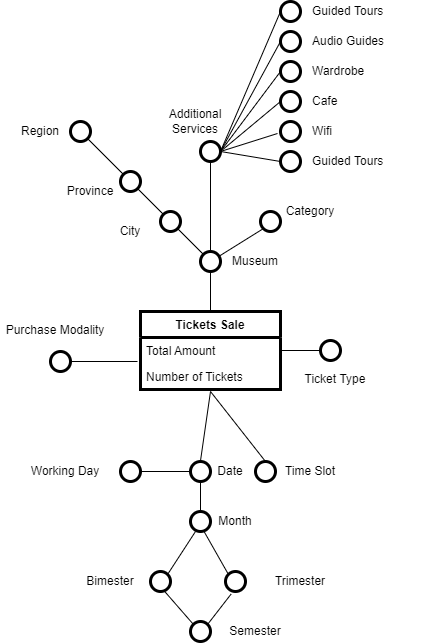

The diagram above was exported from draw.io. Its source (the exported page's mxGraphModel, read from the mxfile embedded in the PNG):
<mxGraphModel dx="1422" dy="754" grid="1" gridSize="10" guides="1" tooltips="1" connect="1" arrows="1" fold="1" page="1" pageScale="1" pageWidth="850" pageHeight="1100" math="0" shadow="0" extFonts="Permanent Marker^https://fonts.googleapis.com/css?family=Permanent+Marker">
  <root>
    <mxCell id="0" />
    <mxCell id="1" parent="0" />
    <mxCell id="JSpKC8t5HP37LYLRDpCb-2" value="Tickets Sale" style="swimlane;fontStyle=1;childLayout=stackLayout;horizontal=1;startSize=26;horizontalStack=0;resizeParent=1;resizeParentMax=0;resizeLast=0;collapsible=1;marginBottom=0;strokeWidth=3;" vertex="1" parent="1">
      <mxGeometry x="340" y="330" width="140" height="78" as="geometry" />
    </mxCell>
    <mxCell id="JSpKC8t5HP37LYLRDpCb-3" value="Total Amount" style="text;strokeColor=none;fillColor=none;align=left;verticalAlign=top;spacingLeft=4;spacingRight=4;overflow=hidden;rotatable=0;points=[[0,0.5],[1,0.5]];portConstraint=eastwest;" vertex="1" parent="JSpKC8t5HP37LYLRDpCb-2">
      <mxGeometry y="26" width="140" height="26" as="geometry" />
    </mxCell>
    <mxCell id="JSpKC8t5HP37LYLRDpCb-4" value="Number of Tickets" style="text;strokeColor=none;fillColor=none;align=left;verticalAlign=top;spacingLeft=4;spacingRight=4;overflow=hidden;rotatable=0;points=[[0,0.5],[1,0.5]];portConstraint=eastwest;" vertex="1" parent="JSpKC8t5HP37LYLRDpCb-2">
      <mxGeometry y="52" width="140" height="26" as="geometry" />
    </mxCell>
    <mxCell id="JSpKC8t5HP37LYLRDpCb-7" value="" style="endArrow=none;html=1;exitX=0.5;exitY=0;exitDx=0;exitDy=0;" edge="1" parent="1" source="JSpKC8t5HP37LYLRDpCb-2">
      <mxGeometry width="50" height="50" relative="1" as="geometry">
        <mxPoint x="400" y="430" as="sourcePoint" />
        <mxPoint x="410" y="290" as="targetPoint" />
      </mxGeometry>
    </mxCell>
    <mxCell id="JSpKC8t5HP37LYLRDpCb-8" value="Museum" style="text;html=1;strokeColor=none;fillColor=none;align=center;verticalAlign=middle;whiteSpace=wrap;rounded=0;" vertex="1" parent="1">
      <mxGeometry x="435" y="270" width="40" height="20" as="geometry" />
    </mxCell>
    <mxCell id="JSpKC8t5HP37LYLRDpCb-9" value="" style="ellipse;whiteSpace=wrap;html=1;aspect=fixed;strokeWidth=3;" vertex="1" parent="1">
      <mxGeometry x="400" y="270" width="20" height="20" as="geometry" />
    </mxCell>
    <mxCell id="JSpKC8t5HP37LYLRDpCb-10" value="Category" style="text;html=1;strokeColor=none;fillColor=none;align=center;verticalAlign=middle;whiteSpace=wrap;rounded=0;" vertex="1" parent="1">
      <mxGeometry x="490" y="220" width="40" height="20" as="geometry" />
    </mxCell>
    <mxCell id="JSpKC8t5HP37LYLRDpCb-11" value="" style="endArrow=none;html=1;entryX=0;entryY=1;entryDx=0;entryDy=0;" edge="1" parent="1" source="JSpKC8t5HP37LYLRDpCb-9" target="JSpKC8t5HP37LYLRDpCb-12">
      <mxGeometry width="50" height="50" relative="1" as="geometry">
        <mxPoint x="370" y="340" as="sourcePoint" />
        <mxPoint x="420" y="290" as="targetPoint" />
      </mxGeometry>
    </mxCell>
    <mxCell id="JSpKC8t5HP37LYLRDpCb-12" value="" style="ellipse;whiteSpace=wrap;html=1;aspect=fixed;strokeWidth=3;" vertex="1" parent="1">
      <mxGeometry x="460" y="230" width="20" height="20" as="geometry" />
    </mxCell>
    <mxCell id="JSpKC8t5HP37LYLRDpCb-14" value="" style="ellipse;whiteSpace=wrap;html=1;aspect=fixed;strokeWidth=3;" vertex="1" parent="1">
      <mxGeometry x="360" y="230" width="20" height="20" as="geometry" />
    </mxCell>
    <mxCell id="JSpKC8t5HP37LYLRDpCb-15" value="" style="ellipse;whiteSpace=wrap;html=1;aspect=fixed;strokeWidth=3;" vertex="1" parent="1">
      <mxGeometry x="320" y="190" width="20" height="20" as="geometry" />
    </mxCell>
    <mxCell id="JSpKC8t5HP37LYLRDpCb-16" value="" style="ellipse;whiteSpace=wrap;html=1;aspect=fixed;strokeWidth=3;" vertex="1" parent="1">
      <mxGeometry x="270" y="140" width="20" height="20" as="geometry" />
    </mxCell>
    <mxCell id="JSpKC8t5HP37LYLRDpCb-18" value="" style="endArrow=none;html=1;entryX=1;entryY=1;entryDx=0;entryDy=0;exitX=0;exitY=0;exitDx=0;exitDy=0;" edge="1" parent="1" source="JSpKC8t5HP37LYLRDpCb-9" target="JSpKC8t5HP37LYLRDpCb-14">
      <mxGeometry width="50" height="50" relative="1" as="geometry">
        <mxPoint x="427.76833553756774" y="283.7029401324261" as="sourcePoint" />
        <mxPoint x="472.92893218813447" y="247.07106781186553" as="targetPoint" />
      </mxGeometry>
    </mxCell>
    <mxCell id="JSpKC8t5HP37LYLRDpCb-20" value="" style="ellipse;whiteSpace=wrap;html=1;aspect=fixed;strokeWidth=3;" vertex="1" parent="1">
      <mxGeometry x="400" y="160" width="20" height="20" as="geometry" />
    </mxCell>
    <mxCell id="JSpKC8t5HP37LYLRDpCb-21" value="" style="endArrow=none;html=1;entryX=0.5;entryY=1;entryDx=0;entryDy=0;exitX=0.5;exitY=0;exitDx=0;exitDy=0;" edge="1" parent="1" source="JSpKC8t5HP37LYLRDpCb-9" target="JSpKC8t5HP37LYLRDpCb-20">
      <mxGeometry width="50" height="50" relative="1" as="geometry">
        <mxPoint x="427.76833553756774" y="283.7029401324261" as="sourcePoint" />
        <mxPoint x="472.92893218813447" y="247.07106781186553" as="targetPoint" />
      </mxGeometry>
    </mxCell>
    <mxCell id="JSpKC8t5HP37LYLRDpCb-22" value="" style="endArrow=none;html=1;entryX=1;entryY=1;entryDx=0;entryDy=0;" edge="1" parent="1" source="JSpKC8t5HP37LYLRDpCb-14" target="JSpKC8t5HP37LYLRDpCb-15">
      <mxGeometry width="50" height="50" relative="1" as="geometry">
        <mxPoint x="359.99893218813446" y="235.85893218813447" as="sourcePoint" />
        <mxPoint x="340" y="210" as="targetPoint" />
      </mxGeometry>
    </mxCell>
    <mxCell id="JSpKC8t5HP37LYLRDpCb-23" value="" style="endArrow=none;html=1;entryX=1;entryY=1;entryDx=0;entryDy=0;exitX=0;exitY=0;exitDx=0;exitDy=0;" edge="1" parent="1" source="JSpKC8t5HP37LYLRDpCb-15" target="JSpKC8t5HP37LYLRDpCb-16">
      <mxGeometry width="50" height="50" relative="1" as="geometry">
        <mxPoint x="320" y="190" as="sourcePoint" />
        <mxPoint x="294.1410678118655" y="170.00106781186554" as="targetPoint" />
      </mxGeometry>
    </mxCell>
    <mxCell id="JSpKC8t5HP37LYLRDpCb-24" value="Additional Services" style="text;html=1;strokeColor=none;fillColor=none;align=center;verticalAlign=middle;whiteSpace=wrap;rounded=0;" vertex="1" parent="1">
      <mxGeometry x="375" y="130" width="40" height="20" as="geometry" />
    </mxCell>
    <mxCell id="JSpKC8t5HP37LYLRDpCb-25" value="City" style="text;html=1;strokeColor=none;fillColor=none;align=center;verticalAlign=middle;whiteSpace=wrap;rounded=0;" vertex="1" parent="1">
      <mxGeometry x="310" y="240" width="40" height="20" as="geometry" />
    </mxCell>
    <mxCell id="JSpKC8t5HP37LYLRDpCb-26" value="Province" style="text;html=1;strokeColor=none;fillColor=none;align=center;verticalAlign=middle;whiteSpace=wrap;rounded=0;" vertex="1" parent="1">
      <mxGeometry x="270" y="200" width="40" height="20" as="geometry" />
    </mxCell>
    <mxCell id="JSpKC8t5HP37LYLRDpCb-27" value="Region" style="text;html=1;strokeColor=none;fillColor=none;align=center;verticalAlign=middle;whiteSpace=wrap;rounded=0;" vertex="1" parent="1">
      <mxGeometry x="220" y="140" width="40" height="20" as="geometry" />
    </mxCell>
    <mxCell id="JSpKC8t5HP37LYLRDpCb-28" value="" style="ellipse;whiteSpace=wrap;html=1;aspect=fixed;strokeWidth=3;" vertex="1" parent="1">
      <mxGeometry x="520" y="359" width="20" height="20" as="geometry" />
    </mxCell>
    <mxCell id="JSpKC8t5HP37LYLRDpCb-30" value="" style="endArrow=none;html=1;exitX=1;exitY=0.5;exitDx=0;exitDy=0;entryX=0;entryY=0.5;entryDx=0;entryDy=0;" edge="1" parent="1" source="JSpKC8t5HP37LYLRDpCb-3" target="JSpKC8t5HP37LYLRDpCb-28">
      <mxGeometry width="50" height="50" relative="1" as="geometry">
        <mxPoint x="460" y="330" as="sourcePoint" />
        <mxPoint x="510" y="280" as="targetPoint" />
      </mxGeometry>
    </mxCell>
    <mxCell id="JSpKC8t5HP37LYLRDpCb-31" value="Ticket Type" style="text;html=1;strokeColor=none;fillColor=none;align=center;verticalAlign=middle;whiteSpace=wrap;rounded=0;" vertex="1" parent="1">
      <mxGeometry x="495" y="388" width="80" height="20" as="geometry" />
    </mxCell>
    <mxCell id="JSpKC8t5HP37LYLRDpCb-32" value="" style="ellipse;whiteSpace=wrap;html=1;aspect=fixed;strokeWidth=3;" vertex="1" parent="1">
      <mxGeometry x="250" y="370" width="20" height="20" as="geometry" />
    </mxCell>
    <mxCell id="JSpKC8t5HP37LYLRDpCb-33" value="" style="endArrow=none;html=1;exitX=1;exitY=0.5;exitDx=0;exitDy=0;" edge="1" parent="1" source="JSpKC8t5HP37LYLRDpCb-32">
      <mxGeometry width="50" height="50" relative="1" as="geometry">
        <mxPoint x="490" y="379" as="sourcePoint" />
        <mxPoint x="337" y="380" as="targetPoint" />
      </mxGeometry>
    </mxCell>
    <mxCell id="JSpKC8t5HP37LYLRDpCb-34" value="Purchase Modality" style="text;html=1;strokeColor=none;fillColor=none;align=center;verticalAlign=middle;whiteSpace=wrap;rounded=0;" vertex="1" parent="1">
      <mxGeometry x="200" y="339" width="110" height="20" as="geometry" />
    </mxCell>
    <mxCell id="JSpKC8t5HP37LYLRDpCb-35" value="" style="ellipse;whiteSpace=wrap;html=1;aspect=fixed;strokeWidth=3;" vertex="1" parent="1">
      <mxGeometry x="455" y="480" width="20" height="20" as="geometry" />
    </mxCell>
    <mxCell id="JSpKC8t5HP37LYLRDpCb-36" value="" style="ellipse;whiteSpace=wrap;html=1;aspect=fixed;strokeWidth=3;" vertex="1" parent="1">
      <mxGeometry x="390" y="480" width="20" height="20" as="geometry" />
    </mxCell>
    <mxCell id="JSpKC8t5HP37LYLRDpCb-37" value="" style="ellipse;whiteSpace=wrap;html=1;aspect=fixed;strokeWidth=3;" vertex="1" parent="1">
      <mxGeometry x="390" y="530" width="20" height="20" as="geometry" />
    </mxCell>
    <mxCell id="JSpKC8t5HP37LYLRDpCb-38" value="" style="ellipse;whiteSpace=wrap;html=1;aspect=fixed;strokeWidth=3;" vertex="1" parent="1">
      <mxGeometry x="350" y="590" width="20" height="20" as="geometry" />
    </mxCell>
    <mxCell id="JSpKC8t5HP37LYLRDpCb-39" value="" style="ellipse;whiteSpace=wrap;html=1;aspect=fixed;strokeWidth=3;" vertex="1" parent="1">
      <mxGeometry x="425" y="590" width="20" height="20" as="geometry" />
    </mxCell>
    <mxCell id="JSpKC8t5HP37LYLRDpCb-40" value="" style="ellipse;whiteSpace=wrap;html=1;aspect=fixed;strokeWidth=3;" vertex="1" parent="1">
      <mxGeometry x="390" y="640" width="20" height="20" as="geometry" />
    </mxCell>
    <mxCell id="JSpKC8t5HP37LYLRDpCb-42" value="" style="ellipse;whiteSpace=wrap;html=1;aspect=fixed;strokeWidth=3;" vertex="1" parent="1">
      <mxGeometry x="320" y="480" width="20" height="20" as="geometry" />
    </mxCell>
    <mxCell id="JSpKC8t5HP37LYLRDpCb-43" value="" style="endArrow=none;html=1;entryX=0.5;entryY=0;entryDx=0;entryDy=0;" edge="1" parent="1" target="JSpKC8t5HP37LYLRDpCb-35">
      <mxGeometry width="50" height="50" relative="1" as="geometry">
        <mxPoint x="410" y="410" as="sourcePoint" />
        <mxPoint x="510" y="490" as="targetPoint" />
      </mxGeometry>
    </mxCell>
    <mxCell id="JSpKC8t5HP37LYLRDpCb-44" value="Time Slot" style="text;html=1;strokeColor=none;fillColor=none;align=center;verticalAlign=middle;whiteSpace=wrap;rounded=0;" vertex="1" parent="1">
      <mxGeometry x="470" y="480" width="80" height="20" as="geometry" />
    </mxCell>
    <mxCell id="JSpKC8t5HP37LYLRDpCb-45" value="Date" style="text;html=1;strokeColor=none;fillColor=none;align=center;verticalAlign=middle;whiteSpace=wrap;rounded=0;" vertex="1" parent="1">
      <mxGeometry x="390" y="480" width="80" height="20" as="geometry" />
    </mxCell>
    <mxCell id="JSpKC8t5HP37LYLRDpCb-46" value="Month" style="text;html=1;strokeColor=none;fillColor=none;align=center;verticalAlign=middle;whiteSpace=wrap;rounded=0;" vertex="1" parent="1">
      <mxGeometry x="395" y="530" width="80" height="20" as="geometry" />
    </mxCell>
    <mxCell id="JSpKC8t5HP37LYLRDpCb-47" value="Bimester" style="text;html=1;strokeColor=none;fillColor=none;align=center;verticalAlign=middle;whiteSpace=wrap;rounded=0;" vertex="1" parent="1">
      <mxGeometry x="270" y="590" width="80" height="20" as="geometry" />
    </mxCell>
    <mxCell id="JSpKC8t5HP37LYLRDpCb-48" value="Trimester" style="text;html=1;strokeColor=none;fillColor=none;align=center;verticalAlign=middle;whiteSpace=wrap;rounded=0;" vertex="1" parent="1">
      <mxGeometry x="460" y="590" width="80" height="20" as="geometry" />
    </mxCell>
    <mxCell id="JSpKC8t5HP37LYLRDpCb-49" value="Semester" style="text;html=1;strokeColor=none;fillColor=none;align=center;verticalAlign=middle;whiteSpace=wrap;rounded=0;" vertex="1" parent="1">
      <mxGeometry x="415" y="640" width="80" height="20" as="geometry" />
    </mxCell>
    <mxCell id="JSpKC8t5HP37LYLRDpCb-50" value="Working Day" style="text;html=1;strokeColor=none;fillColor=none;align=center;verticalAlign=middle;whiteSpace=wrap;rounded=0;" vertex="1" parent="1">
      <mxGeometry x="225" y="480" width="80" height="20" as="geometry" />
    </mxCell>
    <mxCell id="JSpKC8t5HP37LYLRDpCb-51" value="" style="endArrow=none;html=1;entryX=0.123;entryY=0.021;entryDx=0;entryDy=0;entryPerimeter=0;" edge="1" parent="1" target="JSpKC8t5HP37LYLRDpCb-45">
      <mxGeometry width="50" height="50" relative="1" as="geometry">
        <mxPoint x="410" y="410" as="sourcePoint" />
        <mxPoint x="420" y="460" as="targetPoint" />
      </mxGeometry>
    </mxCell>
    <mxCell id="JSpKC8t5HP37LYLRDpCb-52" value="" style="endArrow=none;html=1;" edge="1" parent="1">
      <mxGeometry width="50" height="50" relative="1" as="geometry">
        <mxPoint x="400" y="530" as="sourcePoint" />
        <mxPoint x="400" y="500" as="targetPoint" />
      </mxGeometry>
    </mxCell>
    <mxCell id="JSpKC8t5HP37LYLRDpCb-53" value="" style="endArrow=none;html=1;entryX=0;entryY=1;entryDx=0;entryDy=0;exitX=1;exitY=0;exitDx=0;exitDy=0;" edge="1" parent="1" source="JSpKC8t5HP37LYLRDpCb-38" target="JSpKC8t5HP37LYLRDpCb-46">
      <mxGeometry width="50" height="50" relative="1" as="geometry">
        <mxPoint x="410" y="540" as="sourcePoint" />
        <mxPoint x="410" y="510" as="targetPoint" />
      </mxGeometry>
    </mxCell>
    <mxCell id="JSpKC8t5HP37LYLRDpCb-54" value="" style="endArrow=none;html=1;exitX=1;exitY=0;exitDx=0;exitDy=0;entryX=0.286;entryY=1.121;entryDx=0;entryDy=0;entryPerimeter=0;" edge="1" parent="1" source="JSpKC8t5HP37LYLRDpCb-40" target="JSpKC8t5HP37LYLRDpCb-39">
      <mxGeometry width="50" height="50" relative="1" as="geometry">
        <mxPoint x="377.0710678118653" y="602.9289321881347" as="sourcePoint" />
        <mxPoint x="440" y="610" as="targetPoint" />
      </mxGeometry>
    </mxCell>
    <mxCell id="JSpKC8t5HP37LYLRDpCb-55" value="" style="endArrow=none;html=1;entryX=0.104;entryY=0.979;entryDx=0;entryDy=0;exitX=0;exitY=0;exitDx=0;exitDy=0;entryPerimeter=0;" edge="1" parent="1" source="JSpKC8t5HP37LYLRDpCb-39" target="JSpKC8t5HP37LYLRDpCb-46">
      <mxGeometry width="50" height="50" relative="1" as="geometry">
        <mxPoint x="417.0710678118653" y="652.9289321881347" as="sourcePoint" />
        <mxPoint x="455" y="620" as="targetPoint" />
      </mxGeometry>
    </mxCell>
    <mxCell id="JSpKC8t5HP37LYLRDpCb-56" value="" style="endArrow=none;html=1;exitX=0;exitY=0;exitDx=0;exitDy=0;entryX=0.693;entryY=0.979;entryDx=0;entryDy=0;entryPerimeter=0;" edge="1" parent="1" source="JSpKC8t5HP37LYLRDpCb-40" target="JSpKC8t5HP37LYLRDpCb-38">
      <mxGeometry width="50" height="50" relative="1" as="geometry">
        <mxPoint x="417.0710678118653" y="652.9289321881347" as="sourcePoint" />
        <mxPoint x="450" y="620" as="targetPoint" />
      </mxGeometry>
    </mxCell>
    <mxCell id="JSpKC8t5HP37LYLRDpCb-57" value="" style="endArrow=none;html=1;" edge="1" parent="1">
      <mxGeometry width="50" height="50" relative="1" as="geometry">
        <mxPoint x="340" y="490" as="sourcePoint" />
        <mxPoint x="390" y="490" as="targetPoint" />
      </mxGeometry>
    </mxCell>
    <mxCell id="JSpKC8t5HP37LYLRDpCb-58" value="" style="ellipse;whiteSpace=wrap;html=1;aspect=fixed;strokeWidth=3;" vertex="1" parent="1">
      <mxGeometry x="480" y="80" width="20" height="20" as="geometry" />
    </mxCell>
    <mxCell id="JSpKC8t5HP37LYLRDpCb-59" value="Wardrobe" style="text;html=1;strokeColor=none;fillColor=none;align=left;verticalAlign=middle;whiteSpace=wrap;rounded=0;" vertex="1" parent="1">
      <mxGeometry x="510" y="80" width="110" height="20" as="geometry" />
    </mxCell>
    <mxCell id="JSpKC8t5HP37LYLRDpCb-60" value="" style="ellipse;whiteSpace=wrap;html=1;aspect=fixed;strokeWidth=3;" vertex="1" parent="1">
      <mxGeometry x="480" y="50" width="20" height="20" as="geometry" />
    </mxCell>
    <mxCell id="JSpKC8t5HP37LYLRDpCb-61" value="Audio Guides" style="text;html=1;strokeColor=none;fillColor=none;align=left;verticalAlign=middle;whiteSpace=wrap;rounded=0;" vertex="1" parent="1">
      <mxGeometry x="510" y="50" width="110" height="20" as="geometry" />
    </mxCell>
    <mxCell id="JSpKC8t5HP37LYLRDpCb-62" value="" style="ellipse;whiteSpace=wrap;html=1;aspect=fixed;strokeWidth=3;" vertex="1" parent="1">
      <mxGeometry x="480" y="110" width="20" height="20" as="geometry" />
    </mxCell>
    <mxCell id="JSpKC8t5HP37LYLRDpCb-63" value="Cafe" style="text;html=1;strokeColor=none;fillColor=none;align=left;verticalAlign=middle;whiteSpace=wrap;rounded=0;" vertex="1" parent="1">
      <mxGeometry x="510" y="110" width="110" height="20" as="geometry" />
    </mxCell>
    <mxCell id="JSpKC8t5HP37LYLRDpCb-64" value="" style="ellipse;whiteSpace=wrap;html=1;aspect=fixed;strokeWidth=3;" vertex="1" parent="1">
      <mxGeometry x="480" y="140" width="20" height="20" as="geometry" />
    </mxCell>
    <mxCell id="JSpKC8t5HP37LYLRDpCb-65" value="Wifi" style="text;html=1;strokeColor=none;fillColor=none;align=left;verticalAlign=middle;whiteSpace=wrap;rounded=0;" vertex="1" parent="1">
      <mxGeometry x="510" y="140" width="110" height="20" as="geometry" />
    </mxCell>
    <mxCell id="JSpKC8t5HP37LYLRDpCb-66" value="" style="ellipse;whiteSpace=wrap;html=1;aspect=fixed;strokeWidth=3;" vertex="1" parent="1">
      <mxGeometry x="480" y="170" width="20" height="20" as="geometry" />
    </mxCell>
    <mxCell id="JSpKC8t5HP37LYLRDpCb-67" value="Guided Tours" style="text;html=1;strokeColor=none;fillColor=none;align=left;verticalAlign=middle;whiteSpace=wrap;rounded=0;" vertex="1" parent="1">
      <mxGeometry x="510" y="170" width="110" height="20" as="geometry" />
    </mxCell>
    <mxCell id="JSpKC8t5HP37LYLRDpCb-68" value="" style="ellipse;whiteSpace=wrap;html=1;aspect=fixed;strokeWidth=3;" vertex="1" parent="1">
      <mxGeometry x="480" y="20" width="20" height="20" as="geometry" />
    </mxCell>
    <mxCell id="JSpKC8t5HP37LYLRDpCb-69" value="Guided Tours" style="text;html=1;strokeColor=none;fillColor=none;align=left;verticalAlign=middle;whiteSpace=wrap;rounded=0;" vertex="1" parent="1">
      <mxGeometry x="510" y="20" width="110" height="20" as="geometry" />
    </mxCell>
    <mxCell id="JSpKC8t5HP37LYLRDpCb-71" value="" style="endArrow=none;html=1;entryX=0;entryY=0.5;entryDx=0;entryDy=0;" edge="1" parent="1" target="JSpKC8t5HP37LYLRDpCb-68">
      <mxGeometry width="50" height="50" relative="1" as="geometry">
        <mxPoint x="420" y="170" as="sourcePoint" />
        <mxPoint x="570" y="130" as="targetPoint" />
      </mxGeometry>
    </mxCell>
    <mxCell id="JSpKC8t5HP37LYLRDpCb-72" value="" style="endArrow=none;html=1;entryX=0;entryY=0.5;entryDx=0;entryDy=0;" edge="1" parent="1" target="JSpKC8t5HP37LYLRDpCb-60">
      <mxGeometry width="50" height="50" relative="1" as="geometry">
        <mxPoint x="420" y="170" as="sourcePoint" />
        <mxPoint x="490" y="40" as="targetPoint" />
      </mxGeometry>
    </mxCell>
    <mxCell id="JSpKC8t5HP37LYLRDpCb-73" value="" style="endArrow=none;html=1;entryX=0;entryY=0.5;entryDx=0;entryDy=0;" edge="1" parent="1" target="JSpKC8t5HP37LYLRDpCb-58">
      <mxGeometry width="50" height="50" relative="1" as="geometry">
        <mxPoint x="420" y="170" as="sourcePoint" />
        <mxPoint x="500" y="50" as="targetPoint" />
      </mxGeometry>
    </mxCell>
    <mxCell id="JSpKC8t5HP37LYLRDpCb-74" value="" style="endArrow=none;html=1;entryX=0;entryY=0.5;entryDx=0;entryDy=0;" edge="1" parent="1" target="JSpKC8t5HP37LYLRDpCb-62">
      <mxGeometry width="50" height="50" relative="1" as="geometry">
        <mxPoint x="420" y="170" as="sourcePoint" />
        <mxPoint x="510" y="60" as="targetPoint" />
      </mxGeometry>
    </mxCell>
    <mxCell id="JSpKC8t5HP37LYLRDpCb-75" value="" style="endArrow=none;html=1;" edge="1" parent="1">
      <mxGeometry width="50" height="50" relative="1" as="geometry">
        <mxPoint x="420" y="170" as="sourcePoint" />
        <mxPoint x="477" y="152" as="targetPoint" />
      </mxGeometry>
    </mxCell>
    <mxCell id="JSpKC8t5HP37LYLRDpCb-76" value="" style="endArrow=none;html=1;entryX=0;entryY=0.5;entryDx=0;entryDy=0;" edge="1" parent="1" target="JSpKC8t5HP37LYLRDpCb-66">
      <mxGeometry width="50" height="50" relative="1" as="geometry">
        <mxPoint x="420" y="170" as="sourcePoint" />
        <mxPoint x="530" y="80" as="targetPoint" />
      </mxGeometry>
    </mxCell>
  </root>
</mxGraphModel>